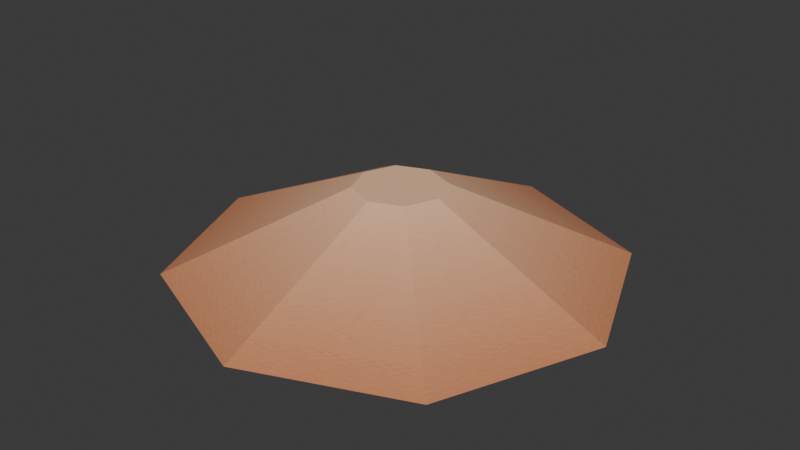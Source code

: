 # Source: sand2.blend  (saved by Blender 4.3.34; exported with 4.5.12 LTS)
import bpy
from mathutils import Matrix  # noqa: F401  (used for matrix-valued properties, if any)

bpy.ops.wm.read_factory_settings(use_empty=True)
scene = bpy.context.scene
scene.name = 'Scene'

# ---- collections
col_collection = bpy.data.collections.new('Collection'); scene.collection.children.link(col_collection)

# ---- images (referenced by path relative to the original .blend; pixels are not part of the script)
import os
ASSET_DIR = os.environ.get("B2B_ASSET_DIR", "")  # directory of the original .blend (textures are referenced by path, not embedded)
HERE = os.path.dirname(os.path.abspath(__file__))  # packed textures are extracted next to this script under _unpacked/

def load_image(name, relpath, width, height, colorspace="sRGB"):
    """Load a texture the original file referenced (path relative to the .blend, or extracted next to this script)."""
    p = next((c for c in (os.path.join(HERE, relpath), os.path.join(ASSET_DIR, relpath)) if relpath and os.path.exists(c)), "")
    if p:
        img = bpy.data.images.load(p, check_existing=True)
        img.name = name
    else:  # same state as the original file: an image datablock whose file is absent (Cycles renders it pink)
        img = bpy.data.images.new(name, width, height)
        img.source = "FILE"
        img.filepath = "//" + (relpath or name)
    img.colorspace_settings.name = colorspace
    return img
img_colormap = load_image('colormap', '_unpacked/colormap.31a554a5.png', 512, 512, 'sRGB')

# ---- materials (node trees are filled in below, after node groups)
mat_colormap = bpy.data.materials.new('colormap')

# ---- material node trees
mat_colormap.use_nodes = True; mat_colormap.node_tree.nodes.clear()
_N = mat_colormap.node_tree.nodes; _L = mat_colormap.node_tree.links
n0 = _N.new('ShaderNodeBsdfPrincipled'); n0.name = 'Principled BSDF'; n0.location = (10, 300)
n0.inputs[2].default_value = 1.0
n1 = _N.new('ShaderNodeOutputMaterial'); n1.name = 'Material Output'; n1.location = (300, 300)
n2 = _N.new('ShaderNodeTexImage'); n2.name = 'Image Texture'; n2.location = (-440, 210)
n2.label = 'BASE COLOR'
n2.image = img_colormap
n2.interpolation = 'Closest'
n3 = _N.new('ShaderNodeMapping'); n3.name = 'Mapping'; n3.location = (-700, 240)
n4 = _N.new('ShaderNodeUVMap'); n4.name = 'UV Map'; n4.location = (-960, 140)
n4.uv_map = 'UVMap'
_L.new(n0.outputs[0], n1.inputs[0])
_L.new(n2.outputs[0], n0.inputs[0])
_L.new(n3.outputs[0], n2.inputs[0])
_L.new(n4.outputs[0], n3.inputs[0])
n1.is_active_output = True

# ---- world
world_world = bpy.data.worlds.new('World'); scene.world = world_world
world_world.use_nodes = True; world_world.node_tree.nodes.clear()
_N = world_world.node_tree.nodes; _L = world_world.node_tree.links
n0 = _N.new('ShaderNodeOutputWorld'); n0.name = 'World Output'; n0.location = (300, 300)
n1 = _N.new('ShaderNodeBackground'); n1.name = 'Background'; n1.location = (10, 300)
n1.inputs[0].default_value = (0.05088, 0.05088, 0.05088, 1.0)
_L.new(n1.outputs[0], n0.inputs[0])
n0.is_active_output = True
world_world.color = (0.05088, 0.05088, 0.05088)
world_world.sun_shadow_jitter_overblur = 0.0

# ---- meshes
me_cube = bpy.data.meshes.new('Cube')
me_cube.from_pydata([(0.71, 0.71, 0.5), (0.71, -0.71, 0.5), (-0.71, 0.71, 0.5), (-0.71, -0.71, 0.5), (3.55, 3.55, -5.0), (-3.55, -3.55, -5.0), (3.55, -3.55, -5.0), (-3.55, 3.55, -5.0), (0.0, -1.0, 0.5), (1.0, 0.0, 0.5), (-1.0, 0.0, 0.5), (0.0, 1.0, 0.5), (0.0, 5.0, -5.0), (5.0, 0.0, -5.0), (-5.0, 0.0, -5.0), (0.0, -5.0, -5.0), (0.0, 0.0, 0.5)], [], [(16, 10, 3, 8), (15, 8, 3, 5), (14, 10, 2, 7), (13, 9, 1, 6), (12, 11, 0, 4), (7, 2, 11, 12), (4, 0, 9, 13), (5, 3, 10, 14), (6, 1, 8, 15), (9, 16, 8, 1), (0, 11, 16, 9), (11, 2, 10, 16)])
_uv = me_cube.uv_layers.new(name='UVMap')
_uv.uv.foreach_set('vector', [0.04688, 0.3574, 0.01758, 0.3574, 0.01758, 0.4824, 0.04688, 0.4824, 0.1152, 0.2578, 0.1152, 0.4902, 0.07031, 0.4902, 0.07031, 0.2578, 0.1152, 0.2578, 0.1152, 0.4902, 0.07227, 0.4902, 0.07227, 0.2578, 0.1133, 0.2578, 0.1133, 0.4902, 0.07031, 0.4902, 0.07031, 0.2578, 0.1152, 0.2578, 0.1152, 0.4902, 0.07031, 0.4902, 0.07031, 0.2578, 0.07227, 0.2578, 0.07227, 0.4902, 0.1152, 0.4902, 0.1152, 0.2578, 0.07031, 0.2578, 0.07031, 0.4902, 0.1133, 0.4902, 0.1133, 0.2578, 0.07031, 0.2578, 0.07031, 0.4902, 0.1152, 0.4902, 0.1152, 0.2578, 0.07031, 0.2578, 0.07031, 0.4902, 0.1152, 0.4902, 0.1152, 0.2578, 0.01758, 0.3574, 0.04688, 0.3574, 0.04688, 0.4824, 0.01758, 0.4824, 0.01758, 0.4824, 0.04688, 0.4824, 0.04688, 0.3574, 0.01758, 0.3574, 0.04688, 0.4824, 0.01758, 0.4824, 0.01758, 0.3574, 0.04688, 0.3574])
me_cube.materials.append(mat_colormap)
me_cube.use_mirror_vertex_groups = False
me_cube.update()

# ---- objects
ob_cube = bpy.data.objects.new('Cube', me_cube)

# ---- transforms, parenting, visibility, modifiers, constraints
ob_cube.location = (0.0, 0.0, 0.0)
ob_cube.scale = (3.0, 3.0, 1.0)
ob_cube.lock_rotations_4d = False
ob_cube.empty_display_type = 'ARROWS'
ob_cube.lineart.crease_threshold = 0.0

# ---- collection membership
col_collection.objects.link(ob_cube)

# ---- scene / render settings (as saved in the file)
scene.frame_start = 1; scene.frame_end = 250; scene.frame_set(1)
scene.render.engine = 'BLENDER_EEVEE_NEXT'
bpy.context.view_layer.update()

# ---- added for rendering (the .blend has no active camera and no usable light): camera, sun
cam_auto = bpy.data.cameras.new('AutoCamera')
cam_auto.lens = 50.0
cam_auto.sensor_width = 36.0
cam_auto.clip_end = 1000.0
ob_auto_camera = bpy.data.objects.new('AutoCamera', cam_auto)
scene.collection.objects.link(ob_auto_camera)
ob_auto_camera.location = (39.5824, -47.4989, 29.4159)
ob_auto_camera.rotation_euler = (1.09748, -7.21219e-08, 0.694738)
scene.camera = ob_auto_camera
light_auto_sun = bpy.data.lights.new('AutoSun', 'SUN')
light_auto_sun.energy = 3.0
light_auto_sun.angle = 0.0523599
ob_auto_sun = bpy.data.objects.new('AutoSun', light_auto_sun)
scene.collection.objects.link(ob_auto_sun)
ob_auto_sun.rotation_euler = (0.872665, 0.174533, 0.523599)
bpy.context.view_layer.update()
